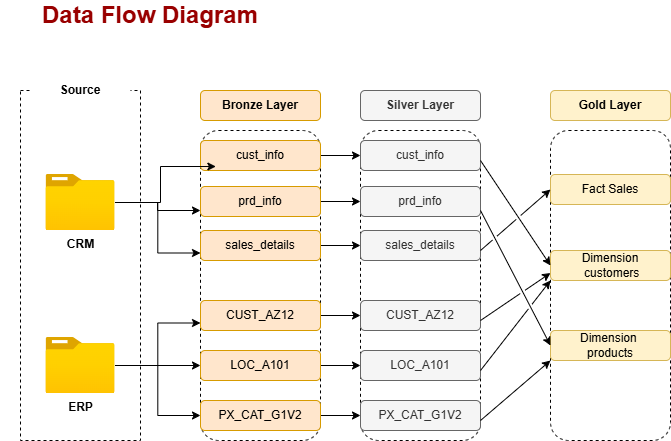

The diagram above was exported from draw.io. Its source (the exported page's mxGraphModel, read from the mxfile embedded in the PNG):
<mxGraphModel dx="872" dy="571" grid="1" gridSize="10" guides="1" tooltips="1" connect="1" arrows="1" fold="1" page="1" pageScale="1" pageWidth="850" pageHeight="1100" math="0" shadow="0">
  <root>
    <mxCell id="0" />
    <mxCell id="1" parent="0" />
    <mxCell id="HDMloy4S1PUKu9wCTe9m-1" value="" style="rounded=0;whiteSpace=wrap;html=1;fillColor=none;dashed=1;" parent="1" vertex="1">
      <mxGeometry x="40" y="110" width="120" height="350" as="geometry" />
    </mxCell>
    <mxCell id="HDMloy4S1PUKu9wCTe9m-2" value="&lt;b&gt;Source&lt;/b&gt;" style="rounded=1;whiteSpace=wrap;html=1;strokeColor=none;" parent="1" vertex="1">
      <mxGeometry x="50" y="100" width="100" height="20" as="geometry" />
    </mxCell>
    <mxCell id="HDMloy4S1PUKu9wCTe9m-19" value="" style="edgeStyle=orthogonalEdgeStyle;rounded=0;orthogonalLoop=1;jettySize=auto;html=1;" parent="1" source="HDMloy4S1PUKu9wCTe9m-3" target="HDMloy4S1PUKu9wCTe9m-9" edge="1">
      <mxGeometry relative="1" as="geometry">
        <Array as="points">
          <mxPoint x="177" y="222" />
          <mxPoint x="177" y="230" />
        </Array>
      </mxGeometry>
    </mxCell>
    <mxCell id="HDMloy4S1PUKu9wCTe9m-21" style="edgeStyle=orthogonalEdgeStyle;rounded=0;orthogonalLoop=1;jettySize=auto;html=1;entryX=0;entryY=0.75;entryDx=0;entryDy=0;" parent="1" source="HDMloy4S1PUKu9wCTe9m-3" target="HDMloy4S1PUKu9wCTe9m-10" edge="1">
      <mxGeometry relative="1" as="geometry" />
    </mxCell>
    <mxCell id="HDMloy4S1PUKu9wCTe9m-3" value="&lt;b&gt;CRM&lt;/b&gt;" style="image;aspect=fixed;html=1;points=[];align=center;fontSize=12;image=img/lib/azure2/general/Folder_Blank.svg;" parent="1" vertex="1">
      <mxGeometry x="65.5" y="194" width="69" height="56.00000000000001" as="geometry" />
    </mxCell>
    <mxCell id="HDMloy4S1PUKu9wCTe9m-22" value="" style="edgeStyle=orthogonalEdgeStyle;rounded=0;orthogonalLoop=1;jettySize=auto;html=1;" parent="1" source="HDMloy4S1PUKu9wCTe9m-4" target="HDMloy4S1PUKu9wCTe9m-14" edge="1">
      <mxGeometry relative="1" as="geometry" />
    </mxCell>
    <mxCell id="HDMloy4S1PUKu9wCTe9m-23" style="edgeStyle=orthogonalEdgeStyle;rounded=0;orthogonalLoop=1;jettySize=auto;html=1;entryX=0;entryY=0.75;entryDx=0;entryDy=0;" parent="1" source="HDMloy4S1PUKu9wCTe9m-4" target="HDMloy4S1PUKu9wCTe9m-11" edge="1">
      <mxGeometry relative="1" as="geometry" />
    </mxCell>
    <mxCell id="HDMloy4S1PUKu9wCTe9m-24" style="edgeStyle=orthogonalEdgeStyle;rounded=0;orthogonalLoop=1;jettySize=auto;html=1;entryX=0;entryY=0.5;entryDx=0;entryDy=0;" parent="1" source="HDMloy4S1PUKu9wCTe9m-4" target="HDMloy4S1PUKu9wCTe9m-12" edge="1">
      <mxGeometry relative="1" as="geometry" />
    </mxCell>
    <mxCell id="HDMloy4S1PUKu9wCTe9m-4" value="&lt;b&gt;ERP&lt;/b&gt;" style="image;aspect=fixed;html=1;points=[];align=center;fontSize=12;image=img/lib/azure2/general/Folder_Blank.svg;" parent="1" vertex="1">
      <mxGeometry x="65.5" y="357" width="69" height="56.00000000000001" as="geometry" />
    </mxCell>
    <mxCell id="HDMloy4S1PUKu9wCTe9m-6" value="&lt;span&gt;Bronze Layer&lt;/span&gt;" style="rounded=1;whiteSpace=wrap;html=1;fillColor=#ffe6cc;strokeColor=#d79b00;fontStyle=1" parent="1" vertex="1">
      <mxGeometry x="220" y="110" width="120" height="30" as="geometry" />
    </mxCell>
    <mxCell id="HDMloy4S1PUKu9wCTe9m-7" value="" style="rounded=1;whiteSpace=wrap;html=1;dashed=1;" parent="1" vertex="1">
      <mxGeometry x="220" y="150" width="120" height="310" as="geometry" />
    </mxCell>
    <mxCell id="5kgPLpHQdD_-jASm598N-9" style="edgeStyle=orthogonalEdgeStyle;rounded=0;orthogonalLoop=1;jettySize=auto;html=1;entryX=0;entryY=0.5;entryDx=0;entryDy=0;" parent="1" source="HDMloy4S1PUKu9wCTe9m-8" target="5kgPLpHQdD_-jASm598N-3" edge="1">
      <mxGeometry relative="1" as="geometry" />
    </mxCell>
    <mxCell id="HDMloy4S1PUKu9wCTe9m-8" value="&lt;span style=&quot;font-weight: normal;&quot;&gt;cust_info&lt;/span&gt;" style="rounded=1;whiteSpace=wrap;html=1;fillColor=#ffe6cc;strokeColor=#d79b00;fontStyle=1" parent="1" vertex="1">
      <mxGeometry x="220" y="160" width="120" height="30" as="geometry" />
    </mxCell>
    <mxCell id="5kgPLpHQdD_-jASm598N-10" style="edgeStyle=orthogonalEdgeStyle;rounded=0;orthogonalLoop=1;jettySize=auto;html=1;entryX=0;entryY=0.5;entryDx=0;entryDy=0;" parent="1" source="HDMloy4S1PUKu9wCTe9m-9" target="5kgPLpHQdD_-jASm598N-4" edge="1">
      <mxGeometry relative="1" as="geometry" />
    </mxCell>
    <mxCell id="HDMloy4S1PUKu9wCTe9m-9" value="&lt;span style=&quot;font-weight: 400;&quot;&gt;prd_info&lt;/span&gt;" style="rounded=1;whiteSpace=wrap;html=1;fillColor=#ffe6cc;strokeColor=#d79b00;fontStyle=1" parent="1" vertex="1">
      <mxGeometry x="220" y="206" width="120" height="30" as="geometry" />
    </mxCell>
    <mxCell id="5kgPLpHQdD_-jASm598N-11" style="edgeStyle=orthogonalEdgeStyle;rounded=0;orthogonalLoop=1;jettySize=auto;html=1;entryX=0;entryY=0.5;entryDx=0;entryDy=0;" parent="1" source="HDMloy4S1PUKu9wCTe9m-10" target="5kgPLpHQdD_-jASm598N-5" edge="1">
      <mxGeometry relative="1" as="geometry" />
    </mxCell>
    <mxCell id="HDMloy4S1PUKu9wCTe9m-10" value="&lt;span style=&quot;font-weight: normal;&quot;&gt;sales_details&lt;/span&gt;" style="rounded=1;whiteSpace=wrap;html=1;fillColor=#ffe6cc;strokeColor=#d79b00;fontStyle=1" parent="1" vertex="1">
      <mxGeometry x="220" y="250" width="120" height="30" as="geometry" />
    </mxCell>
    <mxCell id="5kgPLpHQdD_-jASm598N-12" style="edgeStyle=orthogonalEdgeStyle;rounded=0;orthogonalLoop=1;jettySize=auto;html=1;entryX=0;entryY=0.5;entryDx=0;entryDy=0;" parent="1" source="HDMloy4S1PUKu9wCTe9m-11" target="5kgPLpHQdD_-jASm598N-6" edge="1">
      <mxGeometry relative="1" as="geometry" />
    </mxCell>
    <mxCell id="HDMloy4S1PUKu9wCTe9m-11" value="&lt;span style=&quot;font-weight: normal;&quot;&gt;CUST_AZ12&lt;/span&gt;" style="rounded=1;whiteSpace=wrap;html=1;fillColor=#ffe6cc;strokeColor=#d79b00;fontStyle=1" parent="1" vertex="1">
      <mxGeometry x="220" y="320" width="120" height="30" as="geometry" />
    </mxCell>
    <mxCell id="5kgPLpHQdD_-jASm598N-14" style="edgeStyle=orthogonalEdgeStyle;rounded=0;orthogonalLoop=1;jettySize=auto;html=1;entryX=0;entryY=0.5;entryDx=0;entryDy=0;" parent="1" source="HDMloy4S1PUKu9wCTe9m-12" target="5kgPLpHQdD_-jASm598N-7" edge="1">
      <mxGeometry relative="1" as="geometry" />
    </mxCell>
    <mxCell id="HDMloy4S1PUKu9wCTe9m-12" value="&lt;span style=&quot;font-weight: normal;&quot;&gt;PX_CAT_G1V2&lt;/span&gt;" style="rounded=1;whiteSpace=wrap;html=1;fillColor=#ffe6cc;strokeColor=#d79b00;fontStyle=1" parent="1" vertex="1">
      <mxGeometry x="220" y="420" width="120" height="30" as="geometry" />
    </mxCell>
    <mxCell id="5kgPLpHQdD_-jASm598N-13" style="edgeStyle=orthogonalEdgeStyle;rounded=0;orthogonalLoop=1;jettySize=auto;html=1;entryX=0;entryY=0.5;entryDx=0;entryDy=0;" parent="1" source="HDMloy4S1PUKu9wCTe9m-14" target="5kgPLpHQdD_-jASm598N-8" edge="1">
      <mxGeometry relative="1" as="geometry" />
    </mxCell>
    <mxCell id="HDMloy4S1PUKu9wCTe9m-14" value="&lt;span style=&quot;font-weight: normal;&quot;&gt;LOC_A101&lt;/span&gt;" style="rounded=1;whiteSpace=wrap;html=1;fillColor=#ffe6cc;strokeColor=#d79b00;fontStyle=1" parent="1" vertex="1">
      <mxGeometry x="220" y="370" width="120" height="30" as="geometry" />
    </mxCell>
    <mxCell id="HDMloy4S1PUKu9wCTe9m-20" style="edgeStyle=orthogonalEdgeStyle;rounded=0;orthogonalLoop=1;jettySize=auto;html=1;entryX=0.128;entryY=0.867;entryDx=0;entryDy=0;entryPerimeter=0;" parent="1" source="HDMloy4S1PUKu9wCTe9m-3" target="HDMloy4S1PUKu9wCTe9m-8" edge="1">
      <mxGeometry relative="1" as="geometry">
        <Array as="points">
          <mxPoint x="180" y="222" />
          <mxPoint x="180" y="186" />
        </Array>
      </mxGeometry>
    </mxCell>
    <mxCell id="HDMloy4S1PUKu9wCTe9m-25" value="&lt;b&gt;&lt;font style=&quot;font-size: 24px; color: light-dark(rgb(153, 0, 0), rgb(121, 86, 86));&quot;&gt;Data Flow Diagram&lt;/font&gt;&lt;/b&gt;" style="text;html=1;whiteSpace=wrap;strokeColor=none;fillColor=none;align=center;verticalAlign=middle;rounded=0;" parent="1" vertex="1">
      <mxGeometry x="20" y="20" width="300" height="30" as="geometry" />
    </mxCell>
    <mxCell id="5kgPLpHQdD_-jASm598N-1" value="&lt;span&gt;Silver Layer&lt;/span&gt;" style="rounded=1;whiteSpace=wrap;html=1;fillColor=#f5f5f5;strokeColor=#666666;fontStyle=1;fontColor=#333333;" parent="1" vertex="1">
      <mxGeometry x="380" y="110" width="120" height="30" as="geometry" />
    </mxCell>
    <mxCell id="5kgPLpHQdD_-jASm598N-2" value="" style="rounded=1;whiteSpace=wrap;html=1;dashed=1;" parent="1" vertex="1">
      <mxGeometry x="380" y="150" width="120" height="310" as="geometry" />
    </mxCell>
    <mxCell id="5kgPLpHQdD_-jASm598N-3" value="&lt;span style=&quot;font-weight: normal;&quot;&gt;cust_info&lt;/span&gt;" style="rounded=1;whiteSpace=wrap;html=1;fillColor=#f5f5f5;strokeColor=#666666;fontStyle=1;fontColor=#333333;" parent="1" vertex="1">
      <mxGeometry x="380" y="160" width="120" height="30" as="geometry" />
    </mxCell>
    <mxCell id="5kgPLpHQdD_-jASm598N-4" value="&lt;span style=&quot;font-weight: 400;&quot;&gt;prd_info&lt;/span&gt;" style="rounded=1;whiteSpace=wrap;html=1;fillColor=#f5f5f5;strokeColor=#666666;fontStyle=1;fontColor=#333333;" parent="1" vertex="1">
      <mxGeometry x="380" y="206" width="120" height="30" as="geometry" />
    </mxCell>
    <mxCell id="5kgPLpHQdD_-jASm598N-5" value="&lt;span style=&quot;font-weight: normal;&quot;&gt;sales_details&lt;/span&gt;" style="rounded=1;whiteSpace=wrap;html=1;fillColor=#f5f5f5;strokeColor=#666666;fontStyle=1;fontColor=#333333;" parent="1" vertex="1">
      <mxGeometry x="380" y="250" width="120" height="30" as="geometry" />
    </mxCell>
    <mxCell id="5kgPLpHQdD_-jASm598N-6" value="&lt;span style=&quot;font-weight: normal;&quot;&gt;CUST_AZ12&lt;/span&gt;" style="rounded=1;whiteSpace=wrap;html=1;fillColor=#f5f5f5;strokeColor=#666666;fontStyle=1;fontColor=#333333;" parent="1" vertex="1">
      <mxGeometry x="380" y="320" width="120" height="30" as="geometry" />
    </mxCell>
    <mxCell id="5kgPLpHQdD_-jASm598N-7" value="&lt;span style=&quot;font-weight: normal;&quot;&gt;PX_CAT_G1V2&lt;/span&gt;" style="rounded=1;whiteSpace=wrap;html=1;fillColor=#f5f5f5;strokeColor=#666666;fontStyle=1;fontColor=#333333;" parent="1" vertex="1">
      <mxGeometry x="380" y="420" width="120" height="30" as="geometry" />
    </mxCell>
    <mxCell id="5kgPLpHQdD_-jASm598N-8" value="&lt;span style=&quot;font-weight: normal;&quot;&gt;LOC_A101&lt;/span&gt;" style="rounded=1;whiteSpace=wrap;html=1;fillColor=#f5f5f5;strokeColor=#666666;fontStyle=1;fontColor=#333333;" parent="1" vertex="1">
      <mxGeometry x="380" y="370" width="120" height="30" as="geometry" />
    </mxCell>
    <mxCell id="xgMjkqYCkDzLxp2PXd0Q-1" value="&lt;span&gt;Gold Layer&lt;/span&gt;" style="rounded=1;whiteSpace=wrap;html=1;fillColor=#fff2cc;strokeColor=#d6b656;fontStyle=1;" parent="1" vertex="1">
      <mxGeometry x="570" y="110" width="120" height="30" as="geometry" />
    </mxCell>
    <mxCell id="xgMjkqYCkDzLxp2PXd0Q-2" value="" style="rounded=1;whiteSpace=wrap;html=1;dashed=1;" parent="1" vertex="1">
      <mxGeometry x="570" y="150" width="120" height="310" as="geometry" />
    </mxCell>
    <mxCell id="xgMjkqYCkDzLxp2PXd0Q-3" value="&lt;span style=&quot;font-weight: normal;&quot;&gt;Fact Sales&lt;/span&gt;" style="rounded=1;whiteSpace=wrap;html=1;fillColor=#fff2cc;strokeColor=#d6b656;fontStyle=1;" parent="1" vertex="1">
      <mxGeometry x="570" y="194" width="120" height="30" as="geometry" />
    </mxCell>
    <mxCell id="xgMjkqYCkDzLxp2PXd0Q-4" value="&lt;span style=&quot;font-weight: 400;&quot;&gt;Dimension&lt;/span&gt;&lt;div&gt;&lt;span style=&quot;font-weight: 400;&quot;&gt;&amp;nbsp;customers&lt;/span&gt;&lt;/div&gt;" style="rounded=1;whiteSpace=wrap;html=1;fillColor=#fff2cc;strokeColor=#d6b656;fontStyle=1;" parent="1" vertex="1">
      <mxGeometry x="570" y="270" width="120" height="30" as="geometry" />
    </mxCell>
    <mxCell id="xgMjkqYCkDzLxp2PXd0Q-5" value="&lt;span style=&quot;font-weight: 400;&quot;&gt;Dimension&amp;nbsp;&lt;/span&gt;&lt;div&gt;&lt;span style=&quot;font-weight: 400;&quot;&gt;products&lt;/span&gt;&lt;/div&gt;" style="rounded=1;whiteSpace=wrap;html=1;fillColor=#fff2cc;strokeColor=#d6b656;fontStyle=1;" parent="1" vertex="1">
      <mxGeometry x="570" y="350" width="120" height="30" as="geometry" />
    </mxCell>
    <mxCell id="xgMjkqYCkDzLxp2PXd0Q-11" value="" style="endArrow=classic;html=1;rounded=0;entryX=0;entryY=0.5;entryDx=0;entryDy=0;jumpStyle=gap;" parent="1" target="xgMjkqYCkDzLxp2PXd0Q-4" edge="1">
      <mxGeometry width="50" height="50" relative="1" as="geometry">
        <mxPoint x="500" y="180" as="sourcePoint" />
        <mxPoint x="550" y="130" as="targetPoint" />
      </mxGeometry>
    </mxCell>
    <mxCell id="xgMjkqYCkDzLxp2PXd0Q-12" value="" style="endArrow=classic;html=1;rounded=0;entryX=0;entryY=0.5;entryDx=0;entryDy=0;jumpStyle=gap;" parent="1" target="xgMjkqYCkDzLxp2PXd0Q-5" edge="1">
      <mxGeometry width="50" height="50" relative="1" as="geometry">
        <mxPoint x="500" y="230" as="sourcePoint" />
        <mxPoint x="550" y="180" as="targetPoint" />
      </mxGeometry>
    </mxCell>
    <mxCell id="xgMjkqYCkDzLxp2PXd0Q-16" value="" style="endArrow=classic;html=1;rounded=0;entryX=0;entryY=0.5;entryDx=0;entryDy=0;jumpStyle=gap;" parent="1" target="xgMjkqYCkDzLxp2PXd0Q-3" edge="1">
      <mxGeometry width="50" height="50" relative="1" as="geometry">
        <mxPoint x="500" y="270" as="sourcePoint" />
        <mxPoint x="550" y="220" as="targetPoint" />
      </mxGeometry>
    </mxCell>
    <mxCell id="xgMjkqYCkDzLxp2PXd0Q-17" value="" style="endArrow=classic;html=1;rounded=0;entryX=0;entryY=0.75;entryDx=0;entryDy=0;jumpStyle=gap;" parent="1" target="xgMjkqYCkDzLxp2PXd0Q-4" edge="1">
      <mxGeometry width="50" height="50" relative="1" as="geometry">
        <mxPoint x="500" y="340" as="sourcePoint" />
        <mxPoint x="550" y="290" as="targetPoint" />
      </mxGeometry>
    </mxCell>
    <mxCell id="xgMjkqYCkDzLxp2PXd0Q-18" value="" style="endArrow=classic;html=1;rounded=0;entryX=0;entryY=1;entryDx=0;entryDy=0;jumpStyle=gap;" parent="1" target="xgMjkqYCkDzLxp2PXd0Q-5" edge="1">
      <mxGeometry width="50" height="50" relative="1" as="geometry">
        <mxPoint x="500" y="440" as="sourcePoint" />
        <mxPoint x="550" y="390" as="targetPoint" />
      </mxGeometry>
    </mxCell>
    <mxCell id="xgMjkqYCkDzLxp2PXd0Q-19" value="" style="endArrow=classic;html=1;rounded=0;entryX=0;entryY=1;entryDx=0;entryDy=0;jumpStyle=gap;" parent="1" target="xgMjkqYCkDzLxp2PXd0Q-4" edge="1">
      <mxGeometry width="50" height="50" relative="1" as="geometry">
        <mxPoint x="500" y="390" as="sourcePoint" />
        <mxPoint x="550" y="340" as="targetPoint" />
      </mxGeometry>
    </mxCell>
  </root>
</mxGraphModel>